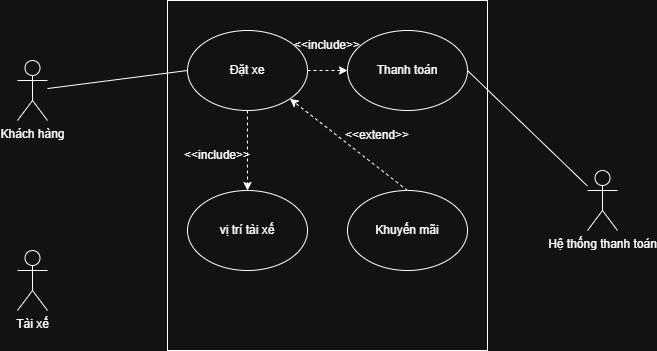

The diagram above was exported from draw.io. Its source (the exported page's mxGraphModel, read from the mxfile embedded in the PNG):
<mxGraphModel dx="1042" dy="658" grid="1" gridSize="10" guides="1" tooltips="1" connect="1" arrows="1" fold="1" page="1" pageScale="1" pageWidth="827" pageHeight="1169" math="0" shadow="0">
  <root>
    <mxCell id="0" />
    <mxCell id="1" parent="0" />
    <mxCell id="rAm-8xaftvT6_9UwT4W--1" value="" style="rounded=0;whiteSpace=wrap;html=1;" vertex="1" parent="1">
      <mxGeometry x="240" y="130" width="320" height="350" as="geometry" />
    </mxCell>
    <mxCell id="rAm-8xaftvT6_9UwT4W--2" value="Hệ thống thanh toán" style="shape=umlActor;verticalLabelPosition=bottom;verticalAlign=top;html=1;outlineConnect=0;" vertex="1" parent="1">
      <mxGeometry x="660" y="300" width="30" height="60" as="geometry" />
    </mxCell>
    <mxCell id="rAm-8xaftvT6_9UwT4W--3" value="Tài xế" style="shape=umlActor;verticalLabelPosition=bottom;verticalAlign=top;html=1;outlineConnect=0;" vertex="1" parent="1">
      <mxGeometry x="90" y="380" width="30" height="60" as="geometry" />
    </mxCell>
    <mxCell id="rAm-8xaftvT6_9UwT4W--4" value="Khách hàng" style="shape=umlActor;verticalLabelPosition=bottom;verticalAlign=top;html=1;outlineConnect=0;" vertex="1" parent="1">
      <mxGeometry x="90" y="190" width="30" height="60" as="geometry" />
    </mxCell>
    <mxCell id="rAm-8xaftvT6_9UwT4W--6" value="Đặt xe" style="ellipse;whiteSpace=wrap;html=1;" vertex="1" parent="1">
      <mxGeometry x="260" y="160" width="120" height="80" as="geometry" />
    </mxCell>
    <mxCell id="rAm-8xaftvT6_9UwT4W--7" value="Thanh toán" style="ellipse;whiteSpace=wrap;html=1;" vertex="1" parent="1">
      <mxGeometry x="420" y="160" width="120" height="80" as="geometry" />
    </mxCell>
    <mxCell id="rAm-8xaftvT6_9UwT4W--8" value="vị trí tài xế" style="ellipse;whiteSpace=wrap;html=1;" vertex="1" parent="1">
      <mxGeometry x="260" y="320" width="120" height="80" as="geometry" />
    </mxCell>
    <mxCell id="rAm-8xaftvT6_9UwT4W--9" value="Khuyến mãi" style="ellipse;whiteSpace=wrap;html=1;" vertex="1" parent="1">
      <mxGeometry x="420" y="320" width="120" height="80" as="geometry" />
    </mxCell>
    <mxCell id="rAm-8xaftvT6_9UwT4W--10" value="" style="endArrow=none;html=1;rounded=0;entryX=0;entryY=0.5;entryDx=0;entryDy=0;" edge="1" parent="1" source="rAm-8xaftvT6_9UwT4W--4" target="rAm-8xaftvT6_9UwT4W--6">
      <mxGeometry width="50" height="50" relative="1" as="geometry">
        <mxPoint x="390" y="370" as="sourcePoint" />
        <mxPoint x="440" y="320" as="targetPoint" />
      </mxGeometry>
    </mxCell>
    <mxCell id="rAm-8xaftvT6_9UwT4W--11" value="" style="endArrow=classic;html=1;rounded=0;exitX=1;exitY=0.5;exitDx=0;exitDy=0;entryX=0;entryY=0.5;entryDx=0;entryDy=0;dashed=1;" edge="1" parent="1" source="rAm-8xaftvT6_9UwT4W--6" target="rAm-8xaftvT6_9UwT4W--7">
      <mxGeometry width="50" height="50" relative="1" as="geometry">
        <mxPoint x="390" y="370" as="sourcePoint" />
        <mxPoint x="440" y="320" as="targetPoint" />
      </mxGeometry>
    </mxCell>
    <mxCell id="rAm-8xaftvT6_9UwT4W--12" value="&amp;lt;&amp;lt;include&amp;gt;&amp;gt;" style="text;html=1;whiteSpace=wrap;strokeColor=none;fillColor=none;align=center;verticalAlign=middle;rounded=0;" vertex="1" parent="1">
      <mxGeometry x="370" y="160" width="60" height="30" as="geometry" />
    </mxCell>
    <mxCell id="rAm-8xaftvT6_9UwT4W--13" value="" style="endArrow=classic;html=1;rounded=0;exitX=0.5;exitY=0;exitDx=0;exitDy=0;entryX=1;entryY=1;entryDx=0;entryDy=0;dashed=1;" edge="1" parent="1" source="rAm-8xaftvT6_9UwT4W--9" target="rAm-8xaftvT6_9UwT4W--6">
      <mxGeometry width="50" height="50" relative="1" as="geometry">
        <mxPoint x="390" y="370" as="sourcePoint" />
        <mxPoint x="440" y="320" as="targetPoint" />
      </mxGeometry>
    </mxCell>
    <mxCell id="rAm-8xaftvT6_9UwT4W--14" value="&amp;lt;&amp;lt;extend&amp;gt;&amp;gt;" style="text;html=1;whiteSpace=wrap;strokeColor=none;fillColor=none;align=center;verticalAlign=middle;rounded=0;" vertex="1" parent="1">
      <mxGeometry x="420" y="250" width="60" height="30" as="geometry" />
    </mxCell>
    <mxCell id="rAm-8xaftvT6_9UwT4W--15" value="" style="endArrow=classic;html=1;rounded=0;exitX=0.5;exitY=1;exitDx=0;exitDy=0;entryX=0.5;entryY=0;entryDx=0;entryDy=0;dashed=1;" edge="1" parent="1" source="rAm-8xaftvT6_9UwT4W--6" target="rAm-8xaftvT6_9UwT4W--8">
      <mxGeometry width="50" height="50" relative="1" as="geometry">
        <mxPoint x="390" y="370" as="sourcePoint" />
        <mxPoint x="440" y="320" as="targetPoint" />
      </mxGeometry>
    </mxCell>
    <mxCell id="rAm-8xaftvT6_9UwT4W--16" value="&amp;lt;&amp;lt;include&amp;gt;&amp;gt;" style="text;html=1;whiteSpace=wrap;strokeColor=none;fillColor=none;align=center;verticalAlign=middle;rounded=0;" vertex="1" parent="1">
      <mxGeometry x="260" y="270" width="60" height="30" as="geometry" />
    </mxCell>
    <mxCell id="rAm-8xaftvT6_9UwT4W--17" value="" style="endArrow=none;html=1;rounded=0;entryX=1;entryY=0.5;entryDx=0;entryDy=0;" edge="1" parent="1" source="rAm-8xaftvT6_9UwT4W--2" target="rAm-8xaftvT6_9UwT4W--7">
      <mxGeometry width="50" height="50" relative="1" as="geometry">
        <mxPoint x="390" y="370" as="sourcePoint" />
        <mxPoint x="440" y="320" as="targetPoint" />
      </mxGeometry>
    </mxCell>
  </root>
</mxGraphModel>